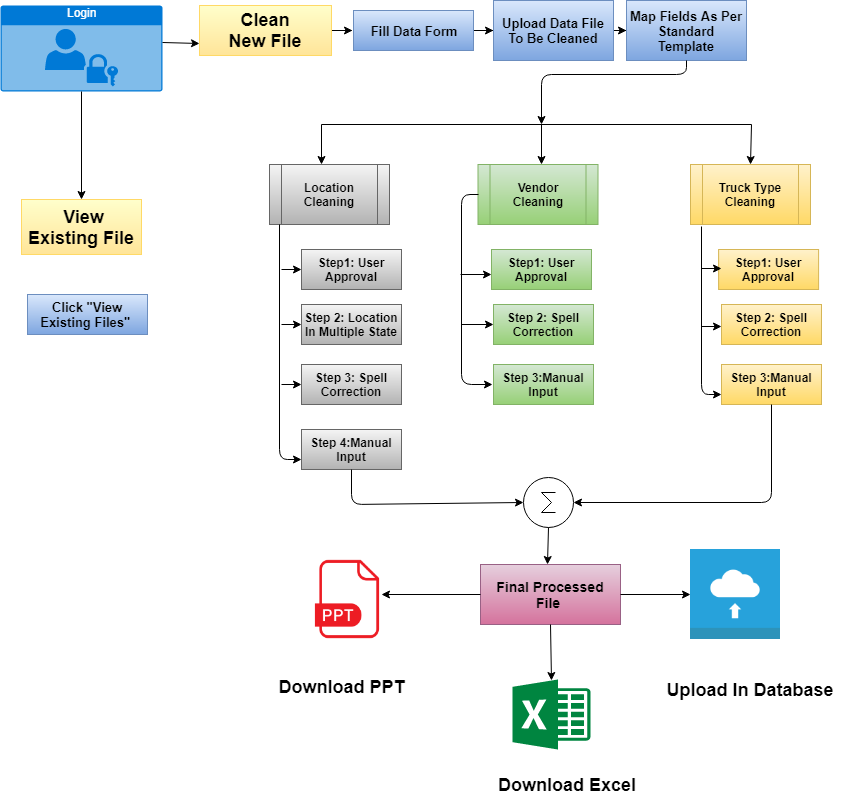

The diagram above was exported from draw.io. Its source (the exported page's mxGraphModel, read from the mxfile embedded in the PNG):
<mxGraphModel dx="498" dy="452" grid="1" gridSize="10" guides="1" tooltips="1" connect="1" arrows="1" fold="1" page="1" pageScale="1" pageWidth="850" pageHeight="1100" math="0" shadow="0">
  <root>
    <mxCell id="iBZ0S80r5sVyar1pHpvF-0" />
    <mxCell id="iBZ0S80r5sVyar1pHpvF-1" parent="iBZ0S80r5sVyar1pHpvF-0" />
    <mxCell id="4j0EADh5KKYXMEIGyFA0-15" value="" style="edgeStyle=orthogonalEdgeStyle;rounded=0;orthogonalLoop=1;jettySize=auto;html=1;fontFamily=Helvetica;fontSize=12;" parent="iBZ0S80r5sVyar1pHpvF-1" source="iBZ0S80r5sVyar1pHpvF-2" edge="1">
      <mxGeometry relative="1" as="geometry">
        <mxPoint x="371" y="46" as="targetPoint" />
      </mxGeometry>
    </mxCell>
    <mxCell id="iBZ0S80r5sVyar1pHpvF-2" value="&lt;font style=&quot;font-size: 18px&quot;&gt;&amp;nbsp;Clean &lt;br&gt;New File&lt;/font&gt;" style="rounded=0;whiteSpace=wrap;html=1;fillColor=#FFFFCC;strokeColor=#FFD966;gradientColor=#FFE599;fontStyle=1;fontSize=13;fontFamily=Helvetica;" parent="iBZ0S80r5sVyar1pHpvF-1" vertex="1">
      <mxGeometry x="218" y="21" width="132" height="50" as="geometry" />
    </mxCell>
    <mxCell id="4j0EADh5KKYXMEIGyFA0-16" value="" style="edgeStyle=orthogonalEdgeStyle;rounded=0;orthogonalLoop=1;jettySize=auto;html=1;fontFamily=Helvetica;fontSize=12;" parent="iBZ0S80r5sVyar1pHpvF-1" source="iBZ0S80r5sVyar1pHpvF-3" target="iBZ0S80r5sVyar1pHpvF-4" edge="1">
      <mxGeometry relative="1" as="geometry" />
    </mxCell>
    <mxCell id="iBZ0S80r5sVyar1pHpvF-3" value="Fill Data Form" style="rounded=0;whiteSpace=wrap;html=1;fillColor=#dae8fc;strokeColor=#6c8ebf;gradientColor=#7ea6e0;perimeterSpacing=4;fontStyle=1;fontSize=13;fontFamily=Helvetica;" parent="iBZ0S80r5sVyar1pHpvF-1" vertex="1">
      <mxGeometry x="372" y="26" width="120" height="40" as="geometry" />
    </mxCell>
    <mxCell id="4j0EADh5KKYXMEIGyFA0-17" value="" style="edgeStyle=orthogonalEdgeStyle;rounded=0;orthogonalLoop=1;jettySize=auto;html=1;fontFamily=Helvetica;fontSize=12;" parent="iBZ0S80r5sVyar1pHpvF-1" source="iBZ0S80r5sVyar1pHpvF-4" target="iBZ0S80r5sVyar1pHpvF-5" edge="1">
      <mxGeometry relative="1" as="geometry" />
    </mxCell>
    <mxCell id="iBZ0S80r5sVyar1pHpvF-4" value="Upload Data File To Be Cleaned" style="rounded=0;whiteSpace=wrap;html=1;fillColor=#dae8fc;strokeColor=#6c8ebf;gradientColor=#7ea6e0;fontStyle=1;fontSize=13;fontFamily=Helvetica;" parent="iBZ0S80r5sVyar1pHpvF-1" vertex="1">
      <mxGeometry x="512" y="16" width="120" height="60" as="geometry" />
    </mxCell>
    <mxCell id="iBZ0S80r5sVyar1pHpvF-5" value="Map Fields As Per Standard Template" style="rounded=0;whiteSpace=wrap;html=1;fillColor=#dae8fc;strokeColor=#6c8ebf;gradientColor=#7ea6e0;fontStyle=1;fontSize=13;fontFamily=Helvetica;" parent="iBZ0S80r5sVyar1pHpvF-1" vertex="1">
      <mxGeometry x="645" y="16" width="120" height="60" as="geometry" />
    </mxCell>
    <mxCell id="iBZ0S80r5sVyar1pHpvF-6" value="&lt;font style=&quot;font-size: 18px&quot;&gt;&amp;nbsp;View Existing File&lt;/font&gt;" style="rounded=0;whiteSpace=wrap;html=1;fillColor=#FFFFCC;strokeColor=#FFD966;gradientColor=#FFE599;fontStyle=1;fontSize=13;fontFamily=Helvetica;" parent="iBZ0S80r5sVyar1pHpvF-1" vertex="1">
      <mxGeometry x="40" y="215" width="120" height="55" as="geometry" />
    </mxCell>
    <mxCell id="iBZ0S80r5sVyar1pHpvF-7" value="Click &quot;View Existing Files&quot;&amp;nbsp;" style="rounded=0;whiteSpace=wrap;html=1;fillColor=#dae8fc;strokeColor=#6c8ebf;gradientColor=#7ea6e0;fontStyle=1;fontSize=13;fontFamily=Helvetica;" parent="iBZ0S80r5sVyar1pHpvF-1" vertex="1">
      <mxGeometry x="46" y="310" width="120" height="40" as="geometry" />
    </mxCell>
    <mxCell id="iBZ0S80r5sVyar1pHpvF-14" value="" style="endArrow=none;html=1;" parent="iBZ0S80r5sVyar1pHpvF-1" edge="1">
      <mxGeometry width="50" height="50" relative="1" as="geometry">
        <mxPoint x="340" y="140" as="sourcePoint" />
        <mxPoint x="770" y="140" as="targetPoint" />
      </mxGeometry>
    </mxCell>
    <mxCell id="iBZ0S80r5sVyar1pHpvF-16" value="" style="endArrow=classic;html=1;" parent="iBZ0S80r5sVyar1pHpvF-1" edge="1">
      <mxGeometry width="50" height="50" relative="1" as="geometry">
        <mxPoint x="560" y="140" as="sourcePoint" />
        <mxPoint x="560" y="180" as="targetPoint" />
      </mxGeometry>
    </mxCell>
    <mxCell id="iBZ0S80r5sVyar1pHpvF-19" value="&lt;b&gt;Location Cleaning&lt;/b&gt;" style="shape=process;whiteSpace=wrap;html=1;backgroundOutline=1;fillColor=#f5f5f5;strokeColor=#666666;gradientColor=#b3b3b3;fontFamily=Helvetica;" parent="iBZ0S80r5sVyar1pHpvF-1" vertex="1">
      <mxGeometry x="288" y="180" width="120" height="60" as="geometry" />
    </mxCell>
    <mxCell id="iBZ0S80r5sVyar1pHpvF-20" value="&lt;b&gt;Vendor Cleaning&lt;/b&gt;" style="shape=process;whiteSpace=wrap;html=1;backgroundOutline=1;fillColor=#d5e8d4;strokeColor=#82b366;gradientColor=#97d077;fontFamily=Helvetica;" parent="iBZ0S80r5sVyar1pHpvF-1" vertex="1">
      <mxGeometry x="496.5" y="180" width="120" height="60" as="geometry" />
    </mxCell>
    <mxCell id="iBZ0S80r5sVyar1pHpvF-21" value="&lt;b&gt;Truck Type Cleaning&lt;/b&gt;" style="shape=process;whiteSpace=wrap;html=1;backgroundOutline=1;fillColor=#fff2cc;strokeColor=#d6b656;gradientColor=#ffd966;fontFamily=Helvetica;" parent="iBZ0S80r5sVyar1pHpvF-1" vertex="1">
      <mxGeometry x="709" y="180" width="120" height="60" as="geometry" />
    </mxCell>
    <mxCell id="iBZ0S80r5sVyar1pHpvF-22" value="Login" style="html=1;strokeColor=none;fillColor=#0079D6;labelPosition=center;verticalLabelPosition=middle;verticalAlign=top;align=center;fontSize=12;outlineConnect=0;spacingTop=-6;fontColor=#FFFFFF;shape=mxgraph.sitemap.login;gradientColor=none;" parent="iBZ0S80r5sVyar1pHpvF-1" vertex="1">
      <mxGeometry x="19" y="21" width="162" height="86" as="geometry" />
    </mxCell>
    <mxCell id="iBZ0S80r5sVyar1pHpvF-23" value="Step1: User Approval" style="rounded=0;whiteSpace=wrap;html=1;align=center;fillColor=#f5f5f5;strokeColor=#666666;gradientColor=#b3b3b3;fontStyle=1;fontFamily=Helvetica;" parent="iBZ0S80r5sVyar1pHpvF-1" vertex="1">
      <mxGeometry x="320" y="265" width="100" height="40" as="geometry" />
    </mxCell>
    <mxCell id="iBZ0S80r5sVyar1pHpvF-24" value="Step 2: Location In Multiple State" style="rounded=0;whiteSpace=wrap;html=1;align=center;fillColor=#f5f5f5;strokeColor=#666666;gradientColor=#b3b3b3;fontStyle=1;fontFamily=Helvetica;" parent="iBZ0S80r5sVyar1pHpvF-1" vertex="1">
      <mxGeometry x="320" y="320" width="100" height="40" as="geometry" />
    </mxCell>
    <mxCell id="iBZ0S80r5sVyar1pHpvF-25" value="Step 3: Spell Correction" style="rounded=0;whiteSpace=wrap;html=1;align=center;fillColor=#f5f5f5;strokeColor=#666666;gradientColor=#b3b3b3;fontStyle=1;fontFamily=Helvetica;" parent="iBZ0S80r5sVyar1pHpvF-1" vertex="1">
      <mxGeometry x="320" y="380" width="100" height="40" as="geometry" />
    </mxCell>
    <mxCell id="iBZ0S80r5sVyar1pHpvF-26" value="Step 4:Manual Input" style="rounded=0;whiteSpace=wrap;html=1;align=center;fillColor=#f5f5f5;strokeColor=#666666;gradientColor=#b3b3b3;fontStyle=1;fontFamily=Helvetica;" parent="iBZ0S80r5sVyar1pHpvF-1" vertex="1">
      <mxGeometry x="320" y="445" width="100" height="40" as="geometry" />
    </mxCell>
    <mxCell id="iBZ0S80r5sVyar1pHpvF-31" value="&lt;span&gt;Step 3:Manual Input&lt;/span&gt;" style="rounded=0;whiteSpace=wrap;html=1;fillColor=#d5e8d4;strokeColor=#82b366;gradientColor=#97d077;fontStyle=1;fontFamily=Helvetica;" parent="iBZ0S80r5sVyar1pHpvF-1" vertex="1">
      <mxGeometry x="512" y="380" width="100" height="40" as="geometry" />
    </mxCell>
    <mxCell id="iBZ0S80r5sVyar1pHpvF-32" value="&lt;span&gt;Step 2: Spell Correction&lt;/span&gt;" style="rounded=0;whiteSpace=wrap;html=1;fillColor=#d5e8d4;strokeColor=#82b366;gradientColor=#97d077;fontStyle=1;fontFamily=Helvetica;" parent="iBZ0S80r5sVyar1pHpvF-1" vertex="1">
      <mxGeometry x="512" y="320" width="100" height="40" as="geometry" />
    </mxCell>
    <mxCell id="iBZ0S80r5sVyar1pHpvF-37" value="&lt;span&gt;Step 3:Manual Input&lt;/span&gt;" style="rounded=0;whiteSpace=wrap;html=1;fillColor=#fff2cc;strokeColor=#d6b656;gradientColor=#ffd966;fontStyle=1;fontFamily=Helvetica;" parent="iBZ0S80r5sVyar1pHpvF-1" vertex="1">
      <mxGeometry x="740" y="380" width="100" height="40" as="geometry" />
    </mxCell>
    <mxCell id="iBZ0S80r5sVyar1pHpvF-38" value="&lt;span&gt;Step 2: Spell Correction&lt;/span&gt;" style="rounded=0;whiteSpace=wrap;html=1;fillColor=#fff2cc;strokeColor=#d6b656;gradientColor=#ffd966;fontStyle=1;fontFamily=Helvetica;" parent="iBZ0S80r5sVyar1pHpvF-1" vertex="1">
      <mxGeometry x="740" y="320" width="100" height="40" as="geometry" />
    </mxCell>
    <mxCell id="iBZ0S80r5sVyar1pHpvF-39" value="&lt;span&gt;Step1: User Approval&lt;/span&gt;" style="rounded=0;whiteSpace=wrap;html=1;fillColor=#fff2cc;strokeColor=#d6b656;gradientColor=#ffd966;fontStyle=1;fontFamily=Helvetica;" parent="iBZ0S80r5sVyar1pHpvF-1" vertex="1">
      <mxGeometry x="737.0999755859375" y="265" width="100" height="40" as="geometry" />
    </mxCell>
    <mxCell id="iBZ0S80r5sVyar1pHpvF-43" value="Step1: User Approval" style="rounded=0;whiteSpace=wrap;html=1;fillColor=#d5e8d4;strokeColor=#82b366;gradientColor=#97d077;fontStyle=1;fontFamily=Helvetica;" parent="iBZ0S80r5sVyar1pHpvF-1" vertex="1">
      <mxGeometry x="510" y="265" width="100" height="40" as="geometry" />
    </mxCell>
    <mxCell id="iBZ0S80r5sVyar1pHpvF-44" value="&lt;font style=&quot;font-size: 14px&quot;&gt;&lt;b&gt;Final Processed File&amp;nbsp;&lt;/b&gt;&lt;/font&gt;" style="rounded=0;whiteSpace=wrap;html=1;align=center;fillColor=#e6d0de;strokeColor=#996185;gradientColor=#d5739d;fontFamily=Helvetica;" parent="iBZ0S80r5sVyar1pHpvF-1" vertex="1">
      <mxGeometry x="499" y="580" width="140" height="60" as="geometry" />
    </mxCell>
    <mxCell id="iBZ0S80r5sVyar1pHpvF-45" value="" style="verticalLabelPosition=bottom;shadow=0;dashed=0;align=center;fillColor=#ffffff;html=1;verticalAlign=top;strokeWidth=1;shape=mxgraph.electrical.abstract.sum;" parent="iBZ0S80r5sVyar1pHpvF-1" vertex="1">
      <mxGeometry x="542" y="493" width="50" height="50" as="geometry" />
    </mxCell>
    <mxCell id="iBZ0S80r5sVyar1pHpvF-46" value="" style="endArrow=classic;html=1;exitX=0.5;exitY=1;exitDx=0;exitDy=0;entryX=0;entryY=0.5;entryDx=0;entryDy=0;entryPerimeter=0;" parent="iBZ0S80r5sVyar1pHpvF-1" source="iBZ0S80r5sVyar1pHpvF-26" target="iBZ0S80r5sVyar1pHpvF-45" edge="1">
      <mxGeometry width="50" height="50" relative="1" as="geometry">
        <mxPoint x="150" y="800" as="sourcePoint" />
        <mxPoint x="200" y="750" as="targetPoint" />
        <Array as="points">
          <mxPoint x="370" y="520" />
        </Array>
      </mxGeometry>
    </mxCell>
    <mxCell id="iBZ0S80r5sVyar1pHpvF-47" value="" style="endArrow=classic;html=1;exitX=0.5;exitY=1;exitDx=0;exitDy=0;entryX=1;entryY=0.5;entryDx=0;entryDy=0;entryPerimeter=0;" parent="iBZ0S80r5sVyar1pHpvF-1" source="iBZ0S80r5sVyar1pHpvF-37" target="iBZ0S80r5sVyar1pHpvF-45" edge="1">
      <mxGeometry width="50" height="50" relative="1" as="geometry">
        <mxPoint x="610" y="720" as="sourcePoint" />
        <mxPoint x="660" y="670" as="targetPoint" />
        <Array as="points">
          <mxPoint x="790" y="518" />
        </Array>
      </mxGeometry>
    </mxCell>
    <mxCell id="iBZ0S80r5sVyar1pHpvF-50" value="" style="shape=image;html=1;verticalAlign=top;verticalLabelPosition=bottom;labelBackgroundColor=#ffffff;imageAspect=0;aspect=fixed;image=https://cdn4.iconfinder.com/data/icons/file-extension-names-vol-8/512/42-128.png;align=center;" parent="iBZ0S80r5sVyar1pHpvF-1" vertex="1">
      <mxGeometry x="326" y="575" width="80" height="80" as="geometry" />
    </mxCell>
    <mxCell id="iBZ0S80r5sVyar1pHpvF-51" value="" style="shadow=0;dashed=0;strokeColor=none;html=1;labelPosition=center;verticalLabelPosition=bottom;verticalAlign=top;align=center;shape=mxgraph.mscae.other.excel;fillColor=#008540;" parent="iBZ0S80r5sVyar1pHpvF-1" vertex="1">
      <mxGeometry x="531" y="695" width="78" height="70" as="geometry" />
    </mxCell>
    <mxCell id="iBZ0S80r5sVyar1pHpvF-52" value="" style="shape=image;html=1;verticalAlign=top;verticalLabelPosition=bottom;labelBackgroundColor=#ffffff;imageAspect=0;aspect=fixed;image=https://cdn0.iconfinder.com/data/icons/user-interface-49/64/Untitled-2-12-128.png;align=center;" parent="iBZ0S80r5sVyar1pHpvF-1" vertex="1">
      <mxGeometry x="709" y="565" width="90" height="90" as="geometry" />
    </mxCell>
    <mxCell id="iBZ0S80r5sVyar1pHpvF-53" value="" style="endArrow=classic;html=1;exitX=0;exitY=0.5;exitDx=0;exitDy=0;" parent="iBZ0S80r5sVyar1pHpvF-1" source="iBZ0S80r5sVyar1pHpvF-44" edge="1">
      <mxGeometry width="50" height="50" relative="1" as="geometry">
        <mxPoint x="210" y="940" as="sourcePoint" />
        <mxPoint x="400" y="610" as="targetPoint" />
      </mxGeometry>
    </mxCell>
    <mxCell id="iBZ0S80r5sVyar1pHpvF-55" value="" style="endArrow=classic;html=1;exitX=1;exitY=0.5;exitDx=0;exitDy=0;entryX=0;entryY=0.5;entryDx=0;entryDy=0;" parent="iBZ0S80r5sVyar1pHpvF-1" source="iBZ0S80r5sVyar1pHpvF-44" target="iBZ0S80r5sVyar1pHpvF-52" edge="1">
      <mxGeometry width="50" height="50" relative="1" as="geometry">
        <mxPoint x="490" y="860" as="sourcePoint" />
        <mxPoint x="550" y="820" as="targetPoint" />
      </mxGeometry>
    </mxCell>
    <mxCell id="iBZ0S80r5sVyar1pHpvF-56" value="&lt;font style=&quot;font-size: 18px&quot;&gt;&lt;b&gt;Download PPT&lt;/b&gt;&lt;/font&gt;" style="text;html=1;strokeColor=none;fillColor=none;align=center;verticalAlign=middle;whiteSpace=wrap;rounded=0;" parent="iBZ0S80r5sVyar1pHpvF-1" vertex="1">
      <mxGeometry x="285" y="670" width="150" height="65" as="geometry" />
    </mxCell>
    <mxCell id="iBZ0S80r5sVyar1pHpvF-57" value="&lt;b&gt;&lt;font style=&quot;font-size: 18px&quot;&gt;Download Excel&lt;/font&gt;&lt;/b&gt;" style="text;html=1;strokeColor=none;fillColor=none;align=center;verticalAlign=middle;whiteSpace=wrap;rounded=0;" parent="iBZ0S80r5sVyar1pHpvF-1" vertex="1">
      <mxGeometry x="495" y="780" width="180" height="40" as="geometry" />
    </mxCell>
    <mxCell id="iBZ0S80r5sVyar1pHpvF-58" value="&lt;b&gt;&lt;font style=&quot;font-size: 18px&quot;&gt;Upload In Database&lt;/font&gt;&lt;/b&gt;" style="text;html=1;strokeColor=none;fillColor=none;align=center;verticalAlign=middle;whiteSpace=wrap;rounded=0;" parent="iBZ0S80r5sVyar1pHpvF-1" vertex="1">
      <mxGeometry x="679" y="670" width="180" height="70" as="geometry" />
    </mxCell>
    <mxCell id="rJiJdK8AzzHE5DeFloM8-3" value="" style="endArrow=classic;html=1;fontFamily=Helvetica;fontSize=12;" parent="iBZ0S80r5sVyar1pHpvF-1" edge="1">
      <mxGeometry width="50" height="50" relative="1" as="geometry">
        <mxPoint x="340" y="140" as="sourcePoint" />
        <mxPoint x="340" y="180" as="targetPoint" />
      </mxGeometry>
    </mxCell>
    <mxCell id="rJiJdK8AzzHE5DeFloM8-5" value="" style="endArrow=classic;html=1;fontFamily=Helvetica;fontSize=12;entryX=0.5;entryY=0;entryDx=0;entryDy=0;" parent="iBZ0S80r5sVyar1pHpvF-1" target="iBZ0S80r5sVyar1pHpvF-21" edge="1">
      <mxGeometry width="50" height="50" relative="1" as="geometry">
        <mxPoint x="770" y="140" as="sourcePoint" />
        <mxPoint x="850" y="300" as="targetPoint" />
      </mxGeometry>
    </mxCell>
    <mxCell id="4j0EADh5KKYXMEIGyFA0-9" value="" style="endArrow=classic;html=1;fontFamily=Helvetica;fontSize=12;exitX=0.5;exitY=1;exitDx=0;exitDy=0;exitPerimeter=0;" parent="iBZ0S80r5sVyar1pHpvF-1" source="iBZ0S80r5sVyar1pHpvF-22" target="iBZ0S80r5sVyar1pHpvF-6" edge="1">
      <mxGeometry width="50" height="50" relative="1" as="geometry">
        <mxPoint x="130" y="180" as="sourcePoint" />
        <mxPoint x="180" y="130" as="targetPoint" />
      </mxGeometry>
    </mxCell>
    <mxCell id="4j0EADh5KKYXMEIGyFA0-11" value="" style="endArrow=classic;html=1;fontFamily=Helvetica;fontSize=12;entryX=0;entryY=0.75;entryDx=0;entryDy=0;" parent="iBZ0S80r5sVyar1pHpvF-1" target="iBZ0S80r5sVyar1pHpvF-2" edge="1">
      <mxGeometry width="50" height="50" relative="1" as="geometry">
        <mxPoint x="181" y="58" as="sourcePoint" />
        <mxPoint x="210" y="40" as="targetPoint" />
      </mxGeometry>
    </mxCell>
    <mxCell id="4j0EADh5KKYXMEIGyFA0-18" value="" style="endArrow=classic;html=1;fontFamily=Helvetica;fontSize=12;exitX=0.5;exitY=1;exitDx=0;exitDy=0;" parent="iBZ0S80r5sVyar1pHpvF-1" source="iBZ0S80r5sVyar1pHpvF-5" edge="1">
      <mxGeometry width="50" height="50" relative="1" as="geometry">
        <mxPoint x="650" y="140" as="sourcePoint" />
        <mxPoint x="560" y="140" as="targetPoint" />
        <Array as="points">
          <mxPoint x="705" y="90" />
          <mxPoint x="560" y="90" />
        </Array>
      </mxGeometry>
    </mxCell>
    <mxCell id="4j0EADh5KKYXMEIGyFA0-19" value="" style="endArrow=classic;html=1;fontFamily=Helvetica;fontSize=12;exitX=0.5;exitY=1;exitDx=0;exitDy=0;entryX=0.5;entryY=0.015;entryDx=0;entryDy=0;entryPerimeter=0;" parent="iBZ0S80r5sVyar1pHpvF-1" source="iBZ0S80r5sVyar1pHpvF-44" target="iBZ0S80r5sVyar1pHpvF-51" edge="1">
      <mxGeometry width="50" height="50" relative="1" as="geometry">
        <mxPoint x="20" y="890" as="sourcePoint" />
        <mxPoint x="70" y="840" as="targetPoint" />
      </mxGeometry>
    </mxCell>
    <mxCell id="4j0EADh5KKYXMEIGyFA0-20" value="" style="endArrow=classic;html=1;fontFamily=Helvetica;fontSize=12;exitX=0.5;exitY=1;exitDx=0;exitDy=0;exitPerimeter=0;" parent="iBZ0S80r5sVyar1pHpvF-1" source="iBZ0S80r5sVyar1pHpvF-45" edge="1">
      <mxGeometry width="50" height="50" relative="1" as="geometry">
        <mxPoint x="570" y="540" as="sourcePoint" />
        <mxPoint x="566" y="580" as="targetPoint" />
      </mxGeometry>
    </mxCell>
    <mxCell id="KCunHpuXIcXfVIy1Sq3E-0" value="" style="endArrow=classic;html=1;fontFamily=Helvetica;fontSize=12;entryX=0;entryY=0.75;entryDx=0;entryDy=0;" parent="iBZ0S80r5sVyar1pHpvF-1" target="iBZ0S80r5sVyar1pHpvF-26" edge="1">
      <mxGeometry width="50" height="50" relative="1" as="geometry">
        <mxPoint x="298" y="240" as="sourcePoint" />
        <mxPoint x="240" y="490" as="targetPoint" />
        <Array as="points">
          <mxPoint x="298" y="475" />
        </Array>
      </mxGeometry>
    </mxCell>
    <mxCell id="KCunHpuXIcXfVIy1Sq3E-4" value="" style="endArrow=classic;html=1;fontFamily=Helvetica;fontSize=12;entryX=0;entryY=0.5;entryDx=0;entryDy=0;" parent="iBZ0S80r5sVyar1pHpvF-1" target="iBZ0S80r5sVyar1pHpvF-23" edge="1">
      <mxGeometry width="50" height="50" relative="1" as="geometry">
        <mxPoint x="300" y="285" as="sourcePoint" />
        <mxPoint x="320" y="270" as="targetPoint" />
      </mxGeometry>
    </mxCell>
    <mxCell id="KCunHpuXIcXfVIy1Sq3E-5" value="" style="endArrow=classic;html=1;fontFamily=Helvetica;fontSize=12;entryX=0;entryY=0.5;entryDx=0;entryDy=0;" parent="iBZ0S80r5sVyar1pHpvF-1" target="iBZ0S80r5sVyar1pHpvF-24" edge="1">
      <mxGeometry width="50" height="50" relative="1" as="geometry">
        <mxPoint x="300" y="340" as="sourcePoint" />
        <mxPoint x="290" y="330" as="targetPoint" />
      </mxGeometry>
    </mxCell>
    <mxCell id="KCunHpuXIcXfVIy1Sq3E-6" value="" style="endArrow=classic;html=1;fontFamily=Helvetica;fontSize=12;entryX=0;entryY=0.5;entryDx=0;entryDy=0;" parent="iBZ0S80r5sVyar1pHpvF-1" target="iBZ0S80r5sVyar1pHpvF-25" edge="1">
      <mxGeometry width="50" height="50" relative="1" as="geometry">
        <mxPoint x="300" y="400" as="sourcePoint" />
        <mxPoint x="310" y="390" as="targetPoint" />
      </mxGeometry>
    </mxCell>
    <mxCell id="KCunHpuXIcXfVIy1Sq3E-7" value="" style="endArrow=classic;html=1;fontFamily=Helvetica;fontSize=12;exitX=0;exitY=0.5;exitDx=0;exitDy=0;" parent="iBZ0S80r5sVyar1pHpvF-1" source="iBZ0S80r5sVyar1pHpvF-20" edge="1">
      <mxGeometry width="50" height="50" relative="1" as="geometry">
        <mxPoint x="490" y="200" as="sourcePoint" />
        <mxPoint x="511" y="400" as="targetPoint" />
        <Array as="points">
          <mxPoint x="480" y="210" />
          <mxPoint x="480" y="400" />
        </Array>
      </mxGeometry>
    </mxCell>
    <mxCell id="KCunHpuXIcXfVIy1Sq3E-9" value="" style="endArrow=classic;html=1;fontFamily=Helvetica;fontSize=12;" parent="iBZ0S80r5sVyar1pHpvF-1" edge="1">
      <mxGeometry width="50" height="50" relative="1" as="geometry">
        <mxPoint x="479" y="290" as="sourcePoint" />
        <mxPoint x="510" y="290" as="targetPoint" />
      </mxGeometry>
    </mxCell>
    <mxCell id="KCunHpuXIcXfVIy1Sq3E-10" value="" style="endArrow=classic;html=1;fontFamily=Helvetica;fontSize=12;entryX=0;entryY=0.5;entryDx=0;entryDy=0;" parent="iBZ0S80r5sVyar1pHpvF-1" target="iBZ0S80r5sVyar1pHpvF-32" edge="1">
      <mxGeometry width="50" height="50" relative="1" as="geometry">
        <mxPoint x="480" y="340" as="sourcePoint" />
        <mxPoint x="490" y="340" as="targetPoint" />
      </mxGeometry>
    </mxCell>
    <mxCell id="KCunHpuXIcXfVIy1Sq3E-11" value="" style="endArrow=classic;html=1;fontFamily=Helvetica;fontSize=12;exitX=0.092;exitY=1.027;exitDx=0;exitDy=0;exitPerimeter=0;entryX=0;entryY=0.75;entryDx=0;entryDy=0;" parent="iBZ0S80r5sVyar1pHpvF-1" source="iBZ0S80r5sVyar1pHpvF-21" target="iBZ0S80r5sVyar1pHpvF-37" edge="1">
      <mxGeometry width="50" height="50" relative="1" as="geometry">
        <mxPoint x="670" y="340" as="sourcePoint" />
        <mxPoint x="720" y="290" as="targetPoint" />
        <Array as="points">
          <mxPoint x="720" y="410" />
        </Array>
      </mxGeometry>
    </mxCell>
    <mxCell id="KCunHpuXIcXfVIy1Sq3E-12" value="" style="endArrow=classic;html=1;fontFamily=Helvetica;fontSize=12;" parent="iBZ0S80r5sVyar1pHpvF-1" edge="1">
      <mxGeometry width="50" height="50" relative="1" as="geometry">
        <mxPoint x="720" y="284" as="sourcePoint" />
        <mxPoint x="740" y="284" as="targetPoint" />
      </mxGeometry>
    </mxCell>
    <mxCell id="KCunHpuXIcXfVIy1Sq3E-13" value="" style="endArrow=classic;html=1;fontFamily=Helvetica;fontSize=12;" parent="iBZ0S80r5sVyar1pHpvF-1" edge="1">
      <mxGeometry width="50" height="50" relative="1" as="geometry">
        <mxPoint x="720" y="342" as="sourcePoint" />
        <mxPoint x="740" y="342" as="targetPoint" />
      </mxGeometry>
    </mxCell>
  </root>
</mxGraphModel>